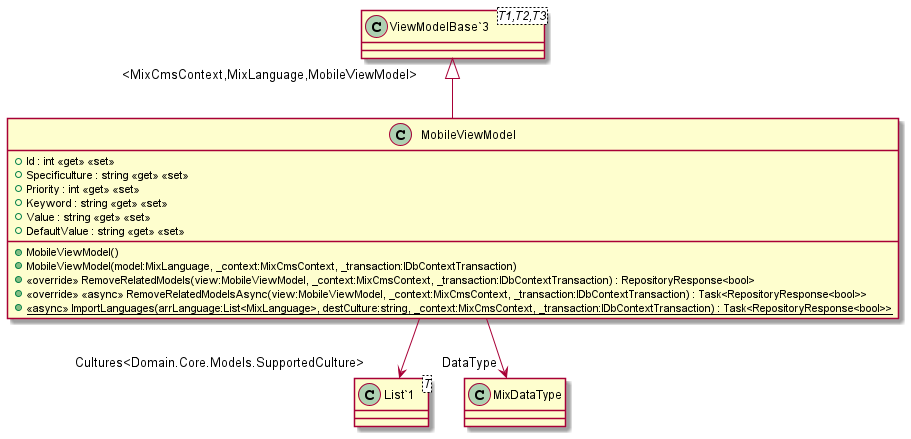

The diagram above was rendered by PlantUML. Its source (embedded in the PNG):
@startuml
class MobileViewModel {
    + Id : int <<get>> <<set>>
    + Specificulture : string <<get>> <<set>>
    + Priority : int <<get>> <<set>>
    + Keyword : string <<get>> <<set>>
    + Value : string <<get>> <<set>>
    + DefaultValue : string <<get>> <<set>>
    + MobileViewModel()
    + MobileViewModel(model:MixLanguage, _context:MixCmsContext, _transaction:IDbContextTransaction)
    + <<override>> RemoveRelatedModels(view:MobileViewModel, _context:MixCmsContext, _transaction:IDbContextTransaction) : RepositoryResponse<bool>
    + <<override>> <<async>> RemoveRelatedModelsAsync(view:MobileViewModel, _context:MixCmsContext, _transaction:IDbContextTransaction) : Task<RepositoryResponse<bool>>
    + {static} <<async>> ImportLanguages(arrLanguage:List<MixLanguage>, destCulture:string, _context:MixCmsContext, _transaction:IDbContextTransaction) : Task<RepositoryResponse<bool>>
}
class "ViewModelBase`3"<T1,T2,T3> {
}
class "List`1"<T> {
}
"ViewModelBase`3" "<MixCmsContext,MixLanguage,MobileViewModel>" <|-- MobileViewModel
MobileViewModel --> "Cultures<Domain.Core.Models.SupportedCulture>" "List`1"
MobileViewModel --> "DataType" MixDataType
@enduml